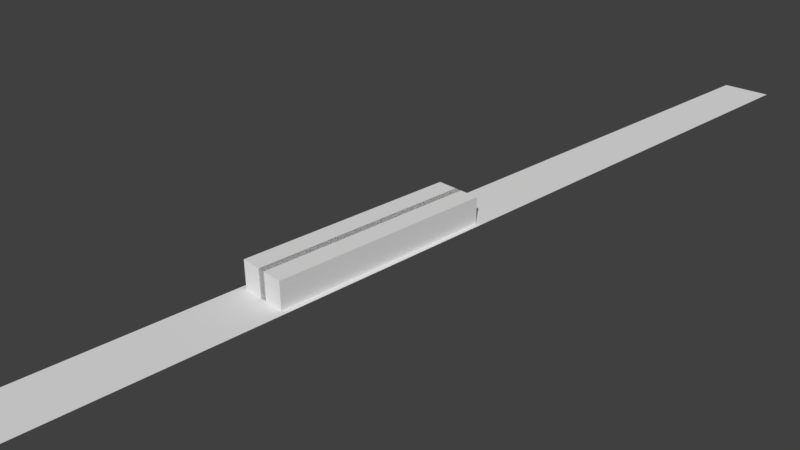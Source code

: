 # Source: Environment.blend  (saved by Blender 2.79.0; exported with 4.5.12 LTS)
import bpy
from mathutils import Matrix  # noqa: F401  (used for matrix-valued properties, if any)

bpy.ops.wm.read_factory_settings(use_empty=True)
scene = bpy.context.scene
scene.name = 'Scene'

# ---- collections
col_collection_1 = bpy.data.collections.new('Collection 1'); scene.collection.children.link(col_collection_1)

# ---- materials (node trees are filled in below, after node groups)
mat_material = bpy.data.materials.new('Material')
mat_material.alpha_threshold = 0.0
mat_material.roughness = 0.5
mat_material.line_color = (0.0, 0.0, 0.0, 1.0)
mat_material_002 = bpy.data.materials.new('Material.002')
mat_material_002.alpha_threshold = 0.0
mat_material_002.roughness = 0.5
mat_material_002.line_color = (0.0, 0.0, 0.0, 1.0)

# ---- material node trees

# ---- world
world_world = bpy.data.worlds.new('World'); scene.world = world_world
world_world.color = (0.05088, 0.05088, 0.05088)
world_world.use_sun_shadow = False
world_world.sun_shadow_jitter_overblur = 0.0
world_world.cycles.sampling_method = 'MANUAL'

# ---- cameras
cam_camera = bpy.data.cameras.new('Camera')
cam_camera.clip_end = 100.0
cam_camera.lens = 35.0
cam_camera.sensor_width = 32.0
cam_camera.sensor_height = 18.0
cam_camera.ortho_scale = 7.314
cam_camera.dof.focus_distance = 0.0

# ---- meshes
me_cube_005 = bpy.data.meshes.new('Cube.005')
me_cube_005.from_pydata([(0.1, 0.1, 0.1), (0.1, -0.1, 0.1), (-0.1, 0.1, -0.1), (-0.1, -0.1, -0.1), (-0.1, 0.1, 0.1), (-0.1, -0.1, 0.1), (0.1, -0.1, -0.1), (0.1, 0.1, -0.1)], [], [(1, 0, 4, 5), (5, 4, 2, 3), (6, 7, 0, 1), (3, 2, 7, 6), (3, 6, 1, 5), (7, 2, 4, 0)])
me_cube_005.materials.append(mat_material)
me_cube_005.use_remesh_preserve_volume = False
me_cube_005.use_remesh_preserve_attributes = False
me_cube_005.use_mirror_vertex_groups = False
me_cube_005.update()
me_cube_001 = bpy.data.meshes.new('Cube.001')
me_cube_001.from_pydata([(-0.05, -1.2e-07, -1.65), (0.05, -1.184e-07, -1.65), (0.05, 1.2e-07, 1.65), (-0.05, 1.184e-07, 1.65), (-0.05, 0.4, -1.65), (0.05, 0.4, -1.65), (0.05, 0.4, 1.65), (-0.05, 0.4, 1.65)], [], [(0, 1, 2, 3), (4, 7, 6, 5), (0, 4, 5, 1), (1, 5, 6, 2), (2, 6, 7, 3), (4, 0, 3, 7)])
me_cube_001.materials.append(mat_material)
me_cube_001.use_remesh_preserve_volume = False
me_cube_001.use_remesh_preserve_attributes = False
me_cube_001.use_mirror_vertex_groups = False
me_cube_001.update()
me_cube = bpy.data.meshes.new('Cube')
me_cube.from_pydata([(-0.35, -1.2e-07, -1.65), (0.35, -1.184e-07, -1.65), (0.35, 1.2e-07, 1.65), (-0.35, 1.184e-07, 1.65), (-0.35, 0.4, -1.65), (0.35, 0.4, -1.65), (0.35, 0.4, 1.65), (-0.35, 0.4, 1.65)], [], [(0, 1, 2, 3), (4, 7, 6, 5), (0, 4, 5, 1), (1, 5, 6, 2), (2, 6, 7, 3), (4, 0, 3, 7)])
me_cube.materials.append(mat_material)
me_cube.use_remesh_preserve_volume = False
me_cube.use_remesh_preserve_attributes = False
me_cube.use_mirror_vertex_groups = False
me_cube.update()
me_cube_003 = bpy.data.meshes.new('Cube.003')
me_cube_003.from_pydata([(-0.425, -1.192e-07, -10.0), (0.425, -8.941e-08, -10.0), (0.425, 1.49e-07, 20.0), (-0.425, 1.788e-07, 20.0)], [], [(0, 3, 2, 1)])
me_cube_003.materials.append(mat_material_002)
me_cube_003.use_remesh_preserve_volume = False
me_cube_003.use_remesh_preserve_attributes = False
me_cube_003.use_mirror_vertex_groups = False
me_cube_003.update()

# ---- objects
ob_coin = bpy.data.objects.new('Coin', me_cube_005)
ob_sidewall = bpy.data.objects.new('SideWall', me_cube_001)
ob_centerwall = bpy.data.objects.new('CenterWall', me_cube)
ob_camera = bpy.data.objects.new('Camera', cam_camera)
ob_lane = bpy.data.objects.new('Lane', me_cube_003)

# ---- transforms, parenting, visibility, modifiers, constraints
ob_coin.location = (0.0, 0.0, 0.0)
ob_coin.rotation_euler = (1.571, -0.0, 0.0)
ob_coin.lock_rotations_4d = False
ob_coin.empty_display_type = 'ARROWS'
ob_coin.lineart.crease_threshold = 0.0
ob_sidewall.location = (0.0, 0.0, 0.0)
ob_sidewall.rotation_euler = (1.571, -0.0, 0.0)
ob_sidewall.lock_rotations_4d = False
ob_sidewall.empty_display_type = 'ARROWS'
ob_sidewall.lineart.crease_threshold = 0.0
ob_centerwall.location = (0.0, 0.0, 0.0)
ob_centerwall.rotation_euler = (1.571, -0.0, 0.0)
ob_centerwall.lock_rotations_4d = False
ob_centerwall.empty_display_type = 'ARROWS'
ob_centerwall.lineart.crease_threshold = 0.0
ob_camera.location = (7.481, -6.508, 5.344)
ob_camera.rotation_euler = (1.109, 0.0, 0.8149)
ob_camera.lock_rotations_4d = False
ob_camera.empty_display_type = 'ARROWS'
ob_camera.color = (0.0, 0.0, 0.0, 0.0)
ob_camera.display_type = 'WIRE'
ob_camera.lineart.crease_threshold = 0.0
ob_lane.location = (0.0, 0.0, 0.0)
ob_lane.rotation_euler = (1.571, -0.0, 0.0)
ob_lane.lock_rotations_4d = False
ob_lane.empty_display_type = 'ARROWS'
ob_lane.lineart.crease_threshold = 0.0

# ---- collection membership
col_collection_1.objects.link(ob_coin)
col_collection_1.objects.link(ob_sidewall)
col_collection_1.objects.link(ob_centerwall)
col_collection_1.objects.link(ob_camera)
col_collection_1.objects.link(ob_lane)

# ---- scene / render settings (as saved in the file)
scene.camera = ob_camera
scene.frame_start = 1; scene.frame_end = 250; scene.frame_set(1)
scene.render.engine = 'CYCLES'
scene.render.resolution_percentage = 50
scene.render.dither_intensity = 0.0
scene.cycles.use_denoising = False
scene.cycles.samples = 128
scene.cycles.sampling_pattern = 'TABULATED_SOBOL'
scene.cycles.use_adaptive_sampling = False
scene.cycles.use_light_tree = False
scene.cycles.blur_glossy = 0.0
scene.cycles.sample_clamp_indirect = 0.0
scene.view_settings.view_transform = 'Standard'
bpy.context.view_layer.update()

# ---- added for rendering (the .blend has no usable light): sun
light_auto_sun = bpy.data.lights.new('AutoSun', 'SUN')
light_auto_sun.energy = 3.0
light_auto_sun.angle = 0.0523599
ob_auto_sun = bpy.data.objects.new('AutoSun', light_auto_sun)
scene.collection.objects.link(ob_auto_sun)
ob_auto_sun.rotation_euler = (0.872665, 0.174533, 0.523599)
bpy.context.view_layer.update()
